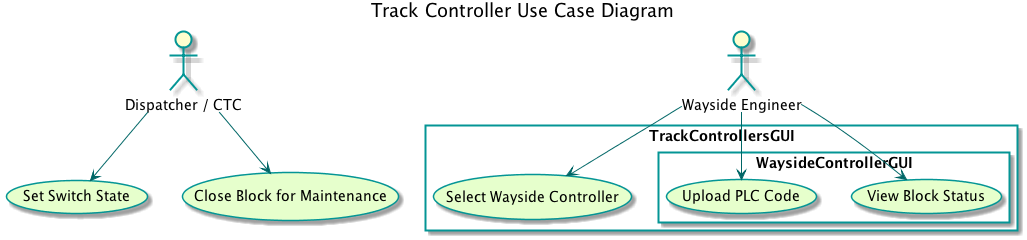

The diagram above was rendered by PlantUML. Its source (embedded in the PNG):
@startuml
title Track Controller Use Case Diagram

skinparam usecaseBackgroundColor #e6ffcc
skinparam usecaseBorderColor 	#049595
skinparam actorBorderColor 	#049595
skinparam packageBorderCOlor  #049595
skinparam arrowColor #006666

:Dispatcher / CTC: as d
:Wayside Engineer: as we

rectangle TrackControllersGUI{
	(Select Wayside Controller)
	rectangle WaysideControllerGUI{
		(View Block Status)
		(Upload PLC Code)
	}
}

'(Select Wayside Controller) --> WaysideControllerGUI
we --> (Select Wayside Controller)
we --> (View Block Status)
we --> (Upload PLC Code)
d --> (Set Switch State)
d --> (Close Block for Maintenance)

@enduml